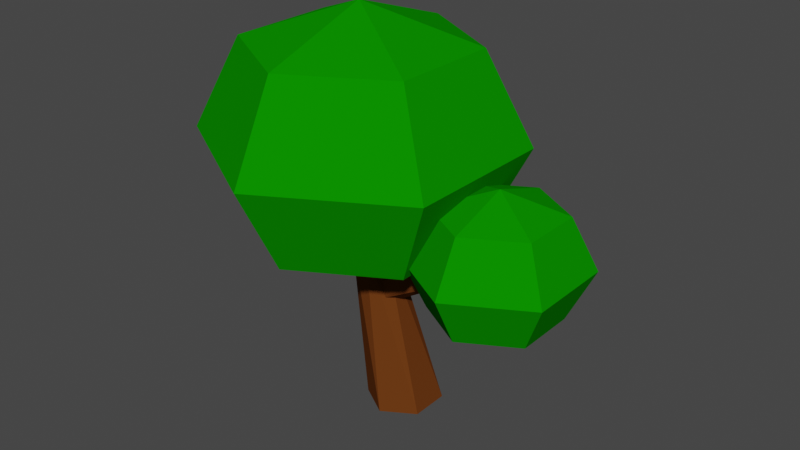 # Source: tree.blend  (saved by Blender 3.6.13; exported with 4.5.12 LTS)
import bpy
from mathutils import Matrix  # noqa: F401  (used for matrix-valued properties, if any)

bpy.ops.wm.read_factory_settings(use_empty=True)
scene = bpy.context.scene
scene.name = 'Scene'

# ---- collections
col_collection = bpy.data.collections.new('Collection'); scene.collection.children.link(col_collection)

# ---- materials (node trees are filled in below, after node groups)
mat_trunk = bpy.data.materials.new('Trunk')
mat_trunk.use_transparent_shadow = False
mat_trunk.diffuse_color = (0.1424, 0.0419, 0.008592, 1.0)
mat_trunk.roughness = 0.5
mat_leaf = bpy.data.materials.new('Leaf')
mat_leaf.use_transparent_shadow = False
mat_leaf.diffuse_color = (0.00346, 0.2598, 0.0, 1.0)

# ---- material node trees

# ---- world
world_world = bpy.data.worlds.new('World'); scene.world = world_world
world_world.use_nodes = True; world_world.node_tree.nodes.clear()
_N = world_world.node_tree.nodes; _L = world_world.node_tree.links
n0 = _N.new('ShaderNodeOutputWorld'); n0.name = 'World Output'; n0.location = (300, 300)
n1 = _N.new('ShaderNodeBackground'); n1.name = 'Background'; n1.location = (10, 300)
n1.inputs[0].default_value = (0.05088, 0.05088, 0.05088, 1.0)
_L.new(n1.outputs[0], n0.inputs[0])
n0.is_active_output = True
world_world.color = (0.05088, 0.05088, 0.05088)
world_world.use_sun_shadow = False
world_world.sun_shadow_jitter_overblur = 0.0

# ---- meshes
me_cylinder = bpy.data.meshes.new('Cylinder')
me_cylinder.from_pydata([(0.0, 0.6732, 0.0), (-0.4985, -0.05445, 3.0), (0.5196, 0.3542, 0.0), (-0.2003, -0.08767, 3.0), (0.5196, -0.2837, 0.0), (-0.08004, -0.3625, 3.0), (0.0, -0.6027, 0.0), (-0.2579, -0.6041, 3.0), (-0.5196, -0.2837, 0.0), (-0.556, -0.5709, 3.0), (-0.5196, 0.3542, 0.0), (-0.6763, -0.2961, 3.0)], [], [(0, 1, 3, 2), (2, 3, 5, 4), (4, 5, 7, 6), (6, 7, 9, 8), (3, 1, 11, 9, 7, 5), (8, 9, 11, 10), (10, 11, 1, 0), (0, 2, 4, 6, 8, 10)])
_uv = me_cylinder.uv_layers.new(name='UVMap')
_uv.uv.foreach_set('vector', [1.0, 0.5, 1.0, 1.0, 0.8333, 1.0, 0.8333, 0.5, 0.8333, 0.5, 0.8333, 1.0, 0.6667, 1.0, 0.6667, 0.5, 0.6667, 0.5, 0.6667, 1.0, 0.5, 1.0, 0.5, 0.5, 0.5, 0.5, 0.5, 1.0, 0.3333, 1.0, 0.3333, 0.5, 0.4578, 0.37, 0.25, 0.49, 0.04215, 0.37, 0.04215, 0.13, 0.25, 0.01, 0.4578, 0.13, 0.3333, 0.5, 0.3333, 1.0, 0.1667, 1.0, 0.1667, 0.5, 0.1667, 0.5, 0.1667, 1.0, -8.941e-08, 1.0, -8.941e-08, 0.5, 0.75, 0.49, 0.9578, 0.37, 0.9578, 0.13, 0.75, 0.01, 0.5422, 0.13, 0.5422, 0.37])
me_cylinder.materials.append(mat_trunk)
me_cylinder.update()
me_cylinder_001 = bpy.data.meshes.new('Cylinder.001')
me_cylinder_001.from_pydata([(-0.2811, 0.0662, 1.885), (1.33, -0.06339, 2.87), (-0.2224, -0.2084, 1.74), (1.374, -0.1557, 2.751), (-0.2662, -0.4862, 1.894), (1.374, -0.3069, 2.766), (-0.3687, -0.4894, 2.193), (1.33, -0.3656, 2.9), (-0.4275, -0.2148, 2.337), (1.286, -0.2733, 3.019), (-0.3837, 0.06304, 2.183), (1.286, -0.1222, 3.004)], [], [(0, 1, 3, 2), (2, 3, 5, 4), (4, 5, 7, 6), (6, 7, 9, 8), (3, 1, 11, 9, 7, 5), (8, 9, 11, 10), (10, 11, 1, 0), (0, 2, 4, 6, 8, 10)])
_uv = me_cylinder_001.uv_layers.new(name='UVMap')
_uv.uv.foreach_set('vector', [1.0, 0.5, 1.0, 1.0, 0.8333, 1.0, 0.8333, 0.5, 0.8333, 0.5, 0.8333, 1.0, 0.6667, 1.0, 0.6667, 0.5, 0.6667, 0.5, 0.6667, 1.0, 0.5, 1.0, 0.5, 0.5, 0.5, 0.5, 0.5, 1.0, 0.3333, 1.0, 0.3333, 0.5, 0.4578, 0.37, 0.25, 0.49, 0.04215, 0.37, 0.04215, 0.13, 0.25, 0.01, 0.4578, 0.13, 0.3333, 0.5, 0.3333, 1.0, 0.1667, 1.0, 0.1667, 0.5, 0.1667, 0.5, 0.1667, 1.0, -8.941e-08, 1.0, -8.941e-08, 0.5, 0.75, 0.49, 0.9578, 0.37, 0.9578, 0.13, 0.75, 0.01, 0.5422, 0.13, 0.5422, 0.37])
me_cylinder_001.materials.append(mat_trunk)
me_cylinder_001.update()
me_sphere_001 = bpy.data.meshes.new('Sphere.001')
me_sphere_001.from_pydata([(-0.5793, 1.497, 5.931), (-0.5793, 2.234, 4.476), (-0.5793, 1.497, 3.02), (0.9628, 0.6063, 5.931), (1.602, 0.975, 4.476), (0.9628, 0.6063, 3.02), (0.9628, -1.174, 5.931), (1.602, -1.543, 4.476), (0.9628, -1.174, 3.02), (-0.5793, -2.065, 5.931), (-0.5793, -2.802, 4.476), (-0.5793, -2.065, 3.02), (-0.5793, -0.2841, 2.417), (-0.5793, -0.2841, 6.534), (-2.121, -1.174, 5.931), (-2.76, -1.543, 4.476), (-2.121, -1.174, 3.02), (-2.121, 0.6063, 5.931), (-2.76, 0.975, 4.476), (-2.121, 0.6063, 3.02)], [], [(1, 0, 3, 4), (2, 1, 4, 5), (0, 13, 3), (12, 2, 5), (5, 4, 7, 8), (3, 13, 6), (12, 5, 8), (4, 3, 6, 7), (8, 7, 10, 11), (6, 13, 9), (12, 8, 11), (7, 6, 9, 10), (10, 9, 14, 15), (11, 10, 15, 16), (9, 13, 14), (12, 11, 16), (12, 16, 19), (15, 14, 17, 18), (16, 15, 18, 19), (14, 13, 17), (12, 19, 2), (18, 17, 0, 1), (19, 18, 1, 2), (17, 13, 0)])
_uv = me_sphere_001.uv_layers.new(name='UVMap')
_uv.uv.foreach_set('vector', [0.6667, 0.5, 0.6667, 0.75, 0.5, 0.75, 0.5, 0.5, 0.6667, 0.25, 0.6667, 0.5, 0.5, 0.5, 0.5, 0.25, 0.6667, 0.75, 0.5833, 1.0, 0.5, 0.75, 0.5833, 0.0, 0.6667, 0.25, 0.5, 0.25, 0.5, 0.25, 0.5, 0.5, 0.3333, 0.5, 0.3333, 0.25, 0.5, 0.75, 0.4167, 1.0, 0.3333, 0.75, 0.4167, 0.0, 0.5, 0.25, 0.3333, 0.25, 0.5, 0.5, 0.5, 0.75, 0.3333, 0.75, 0.3333, 0.5, 0.3333, 0.25, 0.3333, 0.5, 0.1667, 0.5, 0.1667, 0.25, 0.3333, 0.75, 0.25, 1.0, 0.1667, 0.75, 0.25, 0.0, 0.3333, 0.25, 0.1667, 0.25, 0.3333, 0.5, 0.3333, 0.75, 0.1667, 0.75, 0.1667, 0.5, 0.1667, 0.5, 0.1667, 0.75, 0.0, 0.75, 0.0, 0.5, 0.1667, 0.25, 0.1667, 0.5, 0.0, 0.5, 0.0, 0.25, 0.1667, 0.75, 0.08333, 1.0, 0.0, 0.75, 0.08333, 0.0, 0.1667, 0.25, 0.0, 0.25, 0.9167, 0.0, 1.0, 0.25, 0.8333, 0.25, 1.0, 0.5, 1.0, 0.75, 0.8333, 0.75, 0.8333, 0.5, 1.0, 0.25, 1.0, 0.5, 0.8333, 0.5, 0.8333, 0.25, 1.0, 0.75, 0.9167, 1.0, 0.8333, 0.75, 0.75, 0.0, 0.8333, 0.25, 0.6667, 0.25, 0.8333, 0.5, 0.8333, 0.75, 0.6667, 0.75, 0.6667, 0.5, 0.8333, 0.25, 0.8333, 0.5, 0.6667, 0.5, 0.6667, 0.25, 0.8333, 0.75, 0.75, 1.0, 0.6667, 0.75])
me_sphere_001.materials.append(mat_leaf)
me_sphere_001.update()
me_sphere_002 = bpy.data.meshes.new('Sphere.002')
me_sphere_002.from_pydata([(1.865, 0.7702, 4.01), (1.865, 1.18, 3.202), (1.865, 0.7702, 2.394), (2.723, 0.2752, 4.01), (3.078, 0.4802, 3.202), (2.723, 0.2752, 2.394), (2.723, -0.7147, 4.01), (3.078, -0.9198, 3.202), (2.723, -0.7147, 2.394), (1.865, -1.21, 4.01), (1.865, -1.62, 3.202), (1.865, -1.21, 2.394), (1.865, -0.2198, 2.06), (1.865, -0.2198, 4.344), (1.008, -0.7147, 4.01), (0.6528, -0.9198, 3.202), (1.008, -0.7147, 2.394), (1.008, 0.2752, 4.01), (0.6528, 0.4802, 3.202), (1.008, 0.2752, 2.394)], [], [(1, 0, 3, 4), (2, 1, 4, 5), (0, 13, 3), (12, 2, 5), (5, 4, 7, 8), (3, 13, 6), (12, 5, 8), (4, 3, 6, 7), (8, 7, 10, 11), (6, 13, 9), (12, 8, 11), (7, 6, 9, 10), (10, 9, 14, 15), (11, 10, 15, 16), (9, 13, 14), (12, 11, 16), (12, 16, 19), (15, 14, 17, 18), (16, 15, 18, 19), (14, 13, 17), (12, 19, 2), (18, 17, 0, 1), (19, 18, 1, 2), (17, 13, 0)])
_uv = me_sphere_002.uv_layers.new(name='UVMap')
_uv.uv.foreach_set('vector', [0.6667, 0.5, 0.6667, 0.75, 0.5, 0.75, 0.5, 0.5, 0.6667, 0.25, 0.6667, 0.5, 0.5, 0.5, 0.5, 0.25, 0.6667, 0.75, 0.5833, 1.0, 0.5, 0.75, 0.5833, 0.0, 0.6667, 0.25, 0.5, 0.25, 0.5, 0.25, 0.5, 0.5, 0.3333, 0.5, 0.3333, 0.25, 0.5, 0.75, 0.4167, 1.0, 0.3333, 0.75, 0.4167, 0.0, 0.5, 0.25, 0.3333, 0.25, 0.5, 0.5, 0.5, 0.75, 0.3333, 0.75, 0.3333, 0.5, 0.3333, 0.25, 0.3333, 0.5, 0.1667, 0.5, 0.1667, 0.25, 0.3333, 0.75, 0.25, 1.0, 0.1667, 0.75, 0.25, 0.0, 0.3333, 0.25, 0.1667, 0.25, 0.3333, 0.5, 0.3333, 0.75, 0.1667, 0.75, 0.1667, 0.5, 0.1667, 0.5, 0.1667, 0.75, 0.0, 0.75, 0.0, 0.5, 0.1667, 0.25, 0.1667, 0.5, 0.0, 0.5, 0.0, 0.25, 0.1667, 0.75, 0.08333, 1.0, 0.0, 0.75, 0.08333, 0.0, 0.1667, 0.25, 0.0, 0.25, 0.9167, 0.0, 1.0, 0.25, 0.8333, 0.25, 1.0, 0.5, 1.0, 0.75, 0.8333, 0.75, 0.8333, 0.5, 1.0, 0.25, 1.0, 0.5, 0.8333, 0.5, 0.8333, 0.25, 1.0, 0.75, 0.9167, 1.0, 0.8333, 0.75, 0.75, 0.0, 0.8333, 0.25, 0.6667, 0.25, 0.8333, 0.5, 0.8333, 0.75, 0.6667, 0.75, 0.6667, 0.5, 0.8333, 0.25, 0.8333, 0.5, 0.6667, 0.5, 0.6667, 0.25, 0.8333, 0.75, 0.75, 1.0, 0.6667, 0.75])
me_sphere_002.materials.append(mat_leaf)
me_sphere_002.update()

# ---- objects
ob_trunk = bpy.data.objects.new('Trunk', me_cylinder)
ob_branch = bpy.data.objects.new('Branch', me_cylinder_001)
ob_leaf = bpy.data.objects.new('Leaf', me_sphere_001)
ob_leaf_001 = bpy.data.objects.new('Leaf.001', me_sphere_002)

# ---- transforms, parenting, visibility, modifiers, constraints
ob_trunk.location = (0.0, 0.0, 0.0)
ob_branch.location = (0.0, 0.0, 0.0)
ob_leaf.location = (0.0, 0.0, 0.0)
ob_leaf_001.location = (0.0, 0.0, 0.0)

# ---- collection membership
col_collection.objects.link(ob_trunk)
col_collection.objects.link(ob_branch)
col_collection.objects.link(ob_leaf)
col_collection.objects.link(ob_leaf_001)

# ---- scene / render settings (as saved in the file)
scene.frame_start = 1; scene.frame_end = 250; scene.frame_set(1)
scene.render.engine = 'BLENDER_EEVEE_NEXT'
scene.cycles.sampling_pattern = 'TABULATED_SOBOL'
scene.view_settings.view_transform = 'Filmic'
bpy.context.view_layer.update()

# ---- added for rendering (the .blend has no active camera and no usable light): camera, sun
cam_auto = bpy.data.cameras.new('AutoCamera')
cam_auto.lens = 50.0
cam_auto.sensor_width = 36.0
cam_auto.clip_end = 1000.0
ob_auto_camera = bpy.data.objects.new('AutoCamera', cam_auto)
scene.collection.objects.link(ob_auto_camera)
ob_auto_camera.location = (9.50956, -11.505, 10.7478)
ob_auto_camera.rotation_euler = (1.09748, -7.21219e-08, 0.694738)
scene.camera = ob_auto_camera
light_auto_sun = bpy.data.lights.new('AutoSun', 'SUN')
light_auto_sun.energy = 3.0
light_auto_sun.angle = 0.0523599
ob_auto_sun = bpy.data.objects.new('AutoSun', light_auto_sun)
scene.collection.objects.link(ob_auto_sun)
ob_auto_sun.rotation_euler = (0.872665, 0.174533, 0.523599)
bpy.context.view_layer.update()
